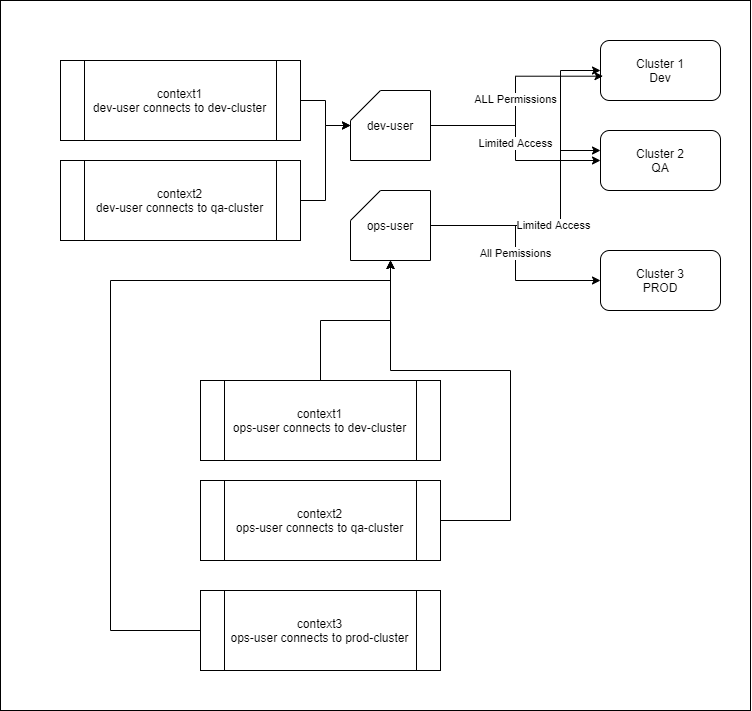

The diagram above was exported from draw.io. Its source (the exported page's mxGraphModel, read from the mxfile embedded in the PNG):
<mxGraphModel dx="1483" dy="856" grid="1" gridSize="10" guides="1" tooltips="1" connect="1" arrows="1" fold="1" page="1" pageScale="1" pageWidth="1169" pageHeight="827" math="0" shadow="0">
  <root>
    <mxCell id="HdfASK536jiEY_9B-jrw-0" />
    <mxCell id="HdfASK536jiEY_9B-jrw-1" parent="HdfASK536jiEY_9B-jrw-0" />
    <mxCell id="UcfHbLYpksKpb9kX-GX3-0" value="" style="rounded=0;whiteSpace=wrap;html=1;" vertex="1" parent="HdfASK536jiEY_9B-jrw-1">
      <mxGeometry x="20" y="10" width="750" height="710" as="geometry" />
    </mxCell>
    <mxCell id="HdfASK536jiEY_9B-jrw-2" value="Cluster 1&lt;br&gt;Dev" style="rounded=1;whiteSpace=wrap;html=1;" vertex="1" parent="HdfASK536jiEY_9B-jrw-1">
      <mxGeometry x="620" y="50" width="120" height="60" as="geometry" />
    </mxCell>
    <mxCell id="HdfASK536jiEY_9B-jrw-3" value="Cluster 2&lt;br&gt;QA" style="rounded=1;whiteSpace=wrap;html=1;" vertex="1" parent="HdfASK536jiEY_9B-jrw-1">
      <mxGeometry x="620" y="140" width="120" height="60" as="geometry" />
    </mxCell>
    <mxCell id="HdfASK536jiEY_9B-jrw-4" value="Cluster 3&lt;br&gt;PROD" style="rounded=1;whiteSpace=wrap;html=1;" vertex="1" parent="HdfASK536jiEY_9B-jrw-1">
      <mxGeometry x="620" y="260" width="120" height="60" as="geometry" />
    </mxCell>
    <mxCell id="HdfASK536jiEY_9B-jrw-7" value="ALL Permissions" style="edgeStyle=orthogonalEdgeStyle;rounded=0;orthogonalLoop=1;jettySize=auto;html=1;entryX=0.021;entryY=0.595;entryDx=0;entryDy=0;entryPerimeter=0;" edge="1" parent="HdfASK536jiEY_9B-jrw-1" source="HdfASK536jiEY_9B-jrw-5" target="HdfASK536jiEY_9B-jrw-2">
      <mxGeometry relative="1" as="geometry" />
    </mxCell>
    <mxCell id="HdfASK536jiEY_9B-jrw-8" value="Limited Access" style="edgeStyle=orthogonalEdgeStyle;rounded=0;orthogonalLoop=1;jettySize=auto;html=1;" edge="1" parent="HdfASK536jiEY_9B-jrw-1" source="HdfASK536jiEY_9B-jrw-5" target="HdfASK536jiEY_9B-jrw-3">
      <mxGeometry relative="1" as="geometry" />
    </mxCell>
    <mxCell id="HdfASK536jiEY_9B-jrw-5" value="dev-user" style="shape=card;whiteSpace=wrap;html=1;" vertex="1" parent="HdfASK536jiEY_9B-jrw-1">
      <mxGeometry x="370" y="100" width="80" height="70" as="geometry" />
    </mxCell>
    <mxCell id="HdfASK536jiEY_9B-jrw-9" style="edgeStyle=orthogonalEdgeStyle;rounded=0;orthogonalLoop=1;jettySize=auto;html=1;" edge="1" parent="HdfASK536jiEY_9B-jrw-1" source="HdfASK536jiEY_9B-jrw-6" target="HdfASK536jiEY_9B-jrw-2">
      <mxGeometry relative="1" as="geometry">
        <Array as="points">
          <mxPoint x="580" y="235" />
          <mxPoint x="580" y="80" />
        </Array>
      </mxGeometry>
    </mxCell>
    <mxCell id="HdfASK536jiEY_9B-jrw-10" value="Limited Access" style="edgeStyle=orthogonalEdgeStyle;rounded=0;orthogonalLoop=1;jettySize=auto;html=1;" edge="1" parent="HdfASK536jiEY_9B-jrw-1" source="HdfASK536jiEY_9B-jrw-6" target="HdfASK536jiEY_9B-jrw-3">
      <mxGeometry relative="1" as="geometry">
        <Array as="points">
          <mxPoint x="580" y="235" />
          <mxPoint x="580" y="160" />
        </Array>
      </mxGeometry>
    </mxCell>
    <mxCell id="HdfASK536jiEY_9B-jrw-11" value="All Pemissions" style="edgeStyle=orthogonalEdgeStyle;rounded=0;orthogonalLoop=1;jettySize=auto;html=1;" edge="1" parent="HdfASK536jiEY_9B-jrw-1" source="HdfASK536jiEY_9B-jrw-6" target="HdfASK536jiEY_9B-jrw-4">
      <mxGeometry relative="1" as="geometry" />
    </mxCell>
    <mxCell id="HdfASK536jiEY_9B-jrw-6" value="ops-user" style="shape=card;whiteSpace=wrap;html=1;" vertex="1" parent="HdfASK536jiEY_9B-jrw-1">
      <mxGeometry x="370" y="200" width="80" height="70" as="geometry" />
    </mxCell>
    <mxCell id="HdfASK536jiEY_9B-jrw-14" style="edgeStyle=orthogonalEdgeStyle;rounded=0;orthogonalLoop=1;jettySize=auto;html=1;" edge="1" parent="HdfASK536jiEY_9B-jrw-1" source="HdfASK536jiEY_9B-jrw-12" target="HdfASK536jiEY_9B-jrw-5">
      <mxGeometry relative="1" as="geometry" />
    </mxCell>
    <mxCell id="HdfASK536jiEY_9B-jrw-12" value="context1&lt;br&gt;dev-user connects to dev-cluster" style="shape=process;whiteSpace=wrap;html=1;backgroundOutline=1;" vertex="1" parent="HdfASK536jiEY_9B-jrw-1">
      <mxGeometry x="80" y="70" width="240" height="80" as="geometry" />
    </mxCell>
    <mxCell id="HdfASK536jiEY_9B-jrw-15" style="edgeStyle=orthogonalEdgeStyle;rounded=0;orthogonalLoop=1;jettySize=auto;html=1;" edge="1" parent="HdfASK536jiEY_9B-jrw-1" source="HdfASK536jiEY_9B-jrw-13" target="HdfASK536jiEY_9B-jrw-5">
      <mxGeometry relative="1" as="geometry" />
    </mxCell>
    <mxCell id="HdfASK536jiEY_9B-jrw-13" value="context2&lt;br&gt;dev-user connects to qa-cluster" style="shape=process;whiteSpace=wrap;html=1;backgroundOutline=1;" vertex="1" parent="HdfASK536jiEY_9B-jrw-1">
      <mxGeometry x="80" y="170" width="240" height="80" as="geometry" />
    </mxCell>
    <mxCell id="HdfASK536jiEY_9B-jrw-19" style="edgeStyle=orthogonalEdgeStyle;rounded=0;orthogonalLoop=1;jettySize=auto;html=1;entryX=0.5;entryY=1;entryDx=0;entryDy=0;entryPerimeter=0;" edge="1" parent="HdfASK536jiEY_9B-jrw-1" source="HdfASK536jiEY_9B-jrw-16" target="HdfASK536jiEY_9B-jrw-6">
      <mxGeometry relative="1" as="geometry">
        <mxPoint x="400" y="290" as="targetPoint" />
      </mxGeometry>
    </mxCell>
    <mxCell id="HdfASK536jiEY_9B-jrw-16" value="context1&lt;br&gt;ops-user connects to dev-cluster" style="shape=process;whiteSpace=wrap;html=1;backgroundOutline=1;" vertex="1" parent="HdfASK536jiEY_9B-jrw-1">
      <mxGeometry x="220" y="390" width="240" height="80" as="geometry" />
    </mxCell>
    <mxCell id="HdfASK536jiEY_9B-jrw-20" style="edgeStyle=orthogonalEdgeStyle;rounded=0;orthogonalLoop=1;jettySize=auto;html=1;" edge="1" parent="HdfASK536jiEY_9B-jrw-1" source="HdfASK536jiEY_9B-jrw-17" target="HdfASK536jiEY_9B-jrw-6">
      <mxGeometry relative="1" as="geometry">
        <Array as="points">
          <mxPoint x="530" y="530" />
          <mxPoint x="530" y="380" />
          <mxPoint x="410" y="380" />
        </Array>
      </mxGeometry>
    </mxCell>
    <mxCell id="HdfASK536jiEY_9B-jrw-17" value="context2&lt;br&gt;ops-user connects to qa-cluster" style="shape=process;whiteSpace=wrap;html=1;backgroundOutline=1;" vertex="1" parent="HdfASK536jiEY_9B-jrw-1">
      <mxGeometry x="220" y="490" width="240" height="80" as="geometry" />
    </mxCell>
    <mxCell id="HdfASK536jiEY_9B-jrw-21" style="edgeStyle=orthogonalEdgeStyle;rounded=0;orthogonalLoop=1;jettySize=auto;html=1;" edge="1" parent="HdfASK536jiEY_9B-jrw-1" source="HdfASK536jiEY_9B-jrw-18" target="HdfASK536jiEY_9B-jrw-6">
      <mxGeometry relative="1" as="geometry">
        <Array as="points">
          <mxPoint x="130" y="640" />
          <mxPoint x="130" y="290" />
          <mxPoint x="410" y="290" />
        </Array>
      </mxGeometry>
    </mxCell>
    <mxCell id="HdfASK536jiEY_9B-jrw-18" value="context3&lt;br&gt;ops-user connects to prod-cluster" style="shape=process;whiteSpace=wrap;html=1;backgroundOutline=1;" vertex="1" parent="HdfASK536jiEY_9B-jrw-1">
      <mxGeometry x="220" y="600" width="240" height="80" as="geometry" />
    </mxCell>
  </root>
</mxGraphModel>